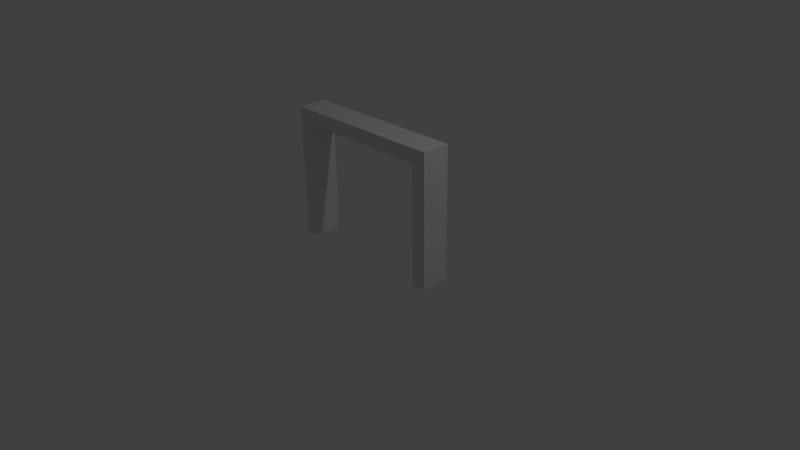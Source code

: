 # Source: door-frame-large.blend  (saved by Blender 2.76.0; exported with 4.5.12 LTS)
import bpy
from mathutils import Matrix  # noqa: F401  (used for matrix-valued properties, if any)

bpy.ops.wm.read_factory_settings(use_empty=True)
scene = bpy.context.scene
scene.name = 'Scene'

# ---- collections
col_collection_1 = bpy.data.collections.new('Collection 1'); scene.collection.children.link(col_collection_1)

# ---- world
world_world = bpy.data.worlds.new('World'); scene.world = world_world
world_world.color = (0.05088, 0.05088, 0.05088)
world_world.use_sun_shadow = False
world_world.sun_shadow_jitter_overblur = 0.0
world_world.cycles.sampling_method = 'MANUAL'
world_world.cycles.sample_map_resolution = 256

# ---- cameras
cam_camera = bpy.data.cameras.new('Camera')
cam_camera.clip_end = 100.0
cam_camera.lens = 35.0
cam_camera.sensor_width = 32.0
cam_camera.sensor_height = 18.0
cam_camera.ortho_scale = 7.314
cam_camera.dof.focus_distance = 0.0
cam_camera.dof.aperture_fstop = 128.0

# ---- lights
light_lamp = bpy.data.lights.new('Lamp', 'POINT')
light_lamp.transmission_factor = 0.0
light_lamp.cutoff_distance = 30.0
light_lamp.energy = 100.0
light_lamp.shadow_buffer_clip_start = 1.001
light_lamp.shadow_soft_size = 0.1
light_lamp.shadow_maximum_resolution = 0.006
light_lamp.use_absolute_resolution = True
light_lamp.cycles.use_multiple_importance_sampling = False

# ---- meshes
me_door_frame_large = bpy.data.meshes.new('Door-Frame-Large')
me_door_frame_large.from_pydata([(-9.8, 16.8, -2.0), (11.8, 18.8, -2.0), (9.8, 16.8, -2.0), (-11.8, 18.8, -2.0), (-11.8, -8.983e-15, -2.0), (-9.8, -7.759e-15, -2.0), (11.8, 1.88e-15, -2.0), (9.8, 9.001e-16, -2.0), (-11.8, -8.983e-15, 2.0), (-9.8, -7.759e-15, 2.0), (-11.8, 18.8, 2.0), (11.8, 18.8, 2.0), (11.8, 1.88e-15, 2.0), (9.8, 9.001e-16, 2.0), (9.8, 16.8, 2.0), (-9.8, 16.8, 2.0)], [], [(4, 5, 9, 8), (1, 3, 10, 11), (1, 6, 7, 2, 0, 5, 4, 3), (3, 4, 8, 10), (5, 0, 15, 9), (6, 1, 11, 12), (2, 7, 13, 14), (0, 2, 14, 15), (14, 13, 12, 11, 10, 8, 9, 15), (7, 6, 12, 13)])
me_door_frame_large.use_remesh_preserve_volume = False
me_door_frame_large.use_remesh_preserve_attributes = False
me_door_frame_large.use_mirror_vertex_groups = False
me_door_frame_large.update()

# ---- objects
ob_door_frame_large = bpy.data.objects.new('Door-Frame-Large', me_door_frame_large)
ob_lamp = bpy.data.objects.new('Lamp', light_lamp)
ob_camera = bpy.data.objects.new('Camera', cam_camera)

# ---- transforms, parenting, visibility, modifiers, constraints
ob_door_frame_large.location = (0.0, 0.0, 0.0)
ob_door_frame_large.rotation_euler = (1.571, 2.22e-16, 2.22e-16)
ob_door_frame_large.scale = (0.0939, 0.0939, 0.0939)
ob_door_frame_large.lineart.crease_threshold = 0.0
ob_lamp.location = (4.076, 1.005, 5.904)
ob_lamp.rotation_euler = (0.6503, 0.05522, 1.866)
ob_lamp.lock_rotations_4d = False
ob_lamp.empty_display_type = 'ARROWS'
ob_lamp.color = (0.0, 0.0, 0.0, 0.0)
ob_lamp.lineart.crease_threshold = 0.0
ob_camera.location = (7.481, -6.508, 5.344)
ob_camera.rotation_euler = (1.109, 0.01082, 0.8149)
ob_camera.lock_rotations_4d = False
ob_camera.empty_display_type = 'ARROWS'
ob_camera.color = (0.0, 0.0, 0.0, 0.0)
ob_camera.display_type = 'WIRE'
ob_camera.lineart.crease_threshold = 0.0

# ---- collection membership
col_collection_1.objects.link(ob_door_frame_large)
col_collection_1.objects.link(ob_lamp)
col_collection_1.objects.link(ob_camera)

# ---- scene / render settings (as saved in the file)
scene.camera = ob_camera
scene.frame_start = 1; scene.frame_end = 250; scene.frame_set(1)
scene.render.engine = 'BLENDER_EEVEE_NEXT'
scene.render.resolution_percentage = 50
scene.render.dither_intensity = 0.0
scene.cycles.use_denoising = False
scene.cycles.samples = 10
scene.cycles.sampling_pattern = 'TABULATED_SOBOL'
scene.cycles.light_sampling_threshold = 0.0
scene.cycles.use_adaptive_sampling = False
scene.cycles.use_light_tree = False
scene.cycles.blur_glossy = 0.0
scene.cycles.pixel_filter_type = 'GAUSSIAN'
scene.cycles.sample_clamp_indirect = 0.0
scene.view_settings.view_transform = 'Standard'
bpy.context.view_layer.update()
